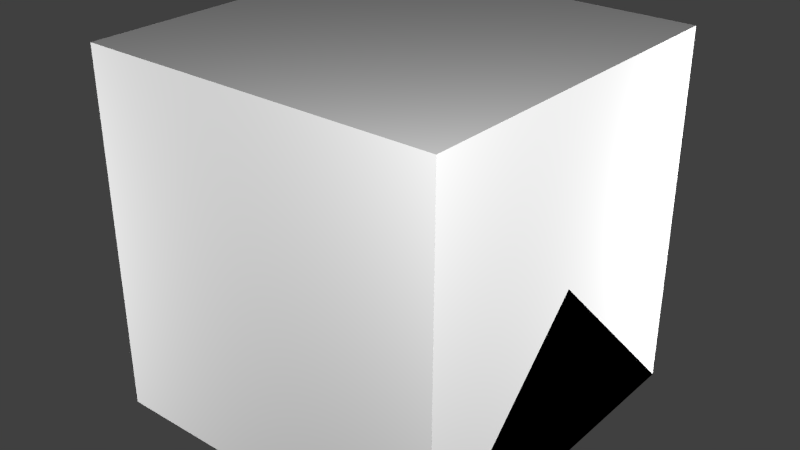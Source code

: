 # Source: EmergencyExitLighting.blend  (saved by Blender 2.76.0; exported with 4.5.12 LTS)
import bpy
from mathutils import Matrix  # noqa: F401  (used for matrix-valued properties, if any)

bpy.ops.wm.read_factory_settings(use_empty=True)
scene = bpy.context.scene
scene.name = 'Scene'

# ---- collections
col_collection_1 = bpy.data.collections.new('Collection 1'); scene.collection.children.link(col_collection_1)

# ---- materials (node trees are filled in below, after node groups)
mat_material = bpy.data.materials.new('Material')
mat_material.alpha_threshold = 0.0
mat_material.use_transparent_shadow = False
mat_material.roughness = 0.5
mat_material.line_color = (0.0, 0.0, 0.0, 1.0)

# ---- material node trees

# ---- world
world_world = bpy.data.worlds.new('World'); scene.world = world_world
world_world.color = (0.05088, 0.05088, 0.05088)
world_world.use_sun_shadow = False
world_world.sun_shadow_jitter_overblur = 0.0
world_world.cycles.sampling_method = 'MANUAL'
world_world.cycles.sample_map_resolution = 256

# ---- lights
light_point3 = bpy.data.lights.new('Point3', 'POINT')
light_point3.transmission_factor = 0.0
light_point3.energy = 100.0
light_point3.shadow_buffer_clip_start = 0.5
light_point3.shadow_soft_size = 0.1
light_point3.shadow_maximum_resolution = 0.006
light_point3.use_absolute_resolution = True
light_point3.cycles.use_multiple_importance_sampling = False
light_point2 = bpy.data.lights.new('Point2', 'POINT')
light_point2.transmission_factor = 0.0
light_point2.energy = 100.0
light_point2.shadow_buffer_clip_start = 0.5
light_point2.shadow_soft_size = 0.1
light_point2.shadow_maximum_resolution = 0.006
light_point2.use_absolute_resolution = True
light_point2.cycles.use_multiple_importance_sampling = False
light_point1 = bpy.data.lights.new('Point1', 'POINT')
light_point1.transmission_factor = 0.0
light_point1.energy = 100.0
light_point1.shadow_buffer_clip_start = 0.5
light_point1.shadow_soft_size = 0.1
light_point1.shadow_maximum_resolution = 0.006
light_point1.use_absolute_resolution = True
light_point1.cycles.use_multiple_importance_sampling = False
light_point0 = bpy.data.lights.new('Point0', 'POINT')
light_point0.transmission_factor = 0.0
light_point0.energy = 100.0
light_point0.shadow_buffer_clip_start = 0.5
light_point0.shadow_soft_size = 0.1
light_point0.shadow_maximum_resolution = 0.006
light_point0.use_absolute_resolution = True
light_point0.cycles.use_multiple_importance_sampling = False

# ---- meshes
me_corewalll = bpy.data.meshes.new('coreWallL')
me_corewalll.from_pydata([(0.375, -0.125, 0.25), (0.375, 0.125, 0.25), (-0.375, -0.125, 0.25), (-0.375, 0.125, 0.25)], [], [(0, 1, 3, 2)])
_uv = me_corewalll.uv_layers.new(name='UVMap')
_uv.uv.foreach_set('vector', [0.625, 0.75, 0.625, 0.875, 1.0, 0.875, 1.0, 0.75])
me_corewalll.use_remesh_preserve_volume = False
me_corewalll.use_remesh_preserve_attributes = False
me_corewalll.use_mirror_vertex_groups = False
me_corewalll.update()
me_corewallr = bpy.data.meshes.new('coreWallR')
me_corewallr.from_pydata([(0.375, -0.125, 0.25), (0.375, 0.125, 0.25), (-0.375, -0.125, 0.25), (-0.375, 0.125, 0.25)], [], [(0, 1, 3, 2)])
_uv = me_corewallr.uv_layers.new(name='UVMap')
_uv.uv.foreach_set('vector', [1.0, 0.75, 1.0, 0.875, 0.625, 0.875, 0.625, 0.75])
me_corewallr.use_remesh_preserve_volume = False
me_corewallr.use_remesh_preserve_attributes = False
me_corewallr.use_mirror_vertex_groups = False
me_corewallr.update()
me_lightwall = bpy.data.meshes.new('lightWall')
me_lightwall.from_pydata([(-0.5, -0.5, 0.003906), (0.5, -0.5, 0.003906), (-0.5, 0.5, 0.003906), (0.5, 0.5, 0.003906)], [], [(0, 1, 3, 2)])
_uv = me_lightwall.uv_layers.new(name='UVMap')
_uv.uv.foreach_set('vector', [0.5, 0.0, 1.0, 0.0, 1.0, 0.5, 0.5, 0.5])
me_lightwall.use_remesh_preserve_volume = False
me_lightwall.use_remesh_preserve_attributes = False
me_lightwall.use_mirror_vertex_groups = False
me_lightwall.update()
me_corewall = bpy.data.meshes.new('coreWall')
me_corewall.from_pydata([(0.375, -0.125, 0.0), (0.375, 0.125, 0.0), (-0.375, -0.125, 0.0), (-0.375, 0.125, 0.0), (0.375, -0.125, 0.25), (0.375, 0.125, 0.25), (-0.375, -0.125, 0.25), (-0.375, 0.125, 0.25)], [], [(0, 2, 3, 1), (3, 7, 5, 1), (0, 4, 6, 2), (2, 6, 7, 3), (1, 5, 4, 0)])
_uv = me_corewall.uv_layers.new(name='UVMap')
_uv.uv.foreach_set('vector', [0.03125, 0.875, 0.0, 0.875, 0.0, 0.8438, 0.03125, 0.8438, 0.625, 1.0, 0.625, 0.875, 1.0, 0.875, 1.0, 1.0, 1.0, 0.625, 1.0, 0.75, 0.625, 0.75, 0.625, 0.625, 0.5, 0.875, 0.625, 0.875, 0.625, 1.0, 0.5, 1.0, 0.5, 0.625, 0.625, 0.625, 0.625, 0.75, 0.5, 0.75])
me_corewall.use_remesh_preserve_volume = False
me_corewall.use_remesh_preserve_attributes = False
me_corewall.use_mirror_vertex_groups = False
me_corewall.update()
me_reflceil = bpy.data.meshes.new('reflCeil')
me_reflceil.from_pydata([(-0.375, -0.03516, 0.5), (0.375, -0.03516, 0.5), (-0.375, 0.03516, 0.5), (0.375, 0.03516, 0.5), (-0.375, -0.03516, 0.125), (0.375, -0.03516, 0.125), (-0.375, 0.03516, 0.125), (0.375, 0.03516, 0.125)], [], [(2, 3, 7, 6), (0, 4, 5, 1)])
_uv = me_reflceil.uv_layers.new(name='UVMap')
_uv.uv.foreach_set('vector', [0.375, 0.375, 0.625, 0.375, 0.625, 0.625, 0.375, 0.625, 0.375, 0.375, 0.375, 0.375, 0.375, 0.375, 0.375, 0.375])
me_reflceil.use_remesh_preserve_volume = False
me_reflceil.use_remesh_preserve_attributes = False
me_reflceil.use_mirror_vertex_groups = False
me_reflceil.update()
me_lightceil = bpy.data.meshes.new('lightCeil')
me_lightceil.from_pydata([(-0.5, -0.5, 0.003906), (0.5, -0.5, 0.003906), (-0.5, 0.5, 0.003906), (0.5, 0.5, 0.003906)], [], [(0, 1, 3, 2)])
_uv = me_lightceil.uv_layers.new(name='UVMap')
_uv.uv.foreach_set('vector', [0.0, 0.0, 0.5, 0.0, 0.5, 0.5, 0.0, 0.5])
me_lightceil.use_remesh_preserve_volume = False
me_lightceil.use_remesh_preserve_attributes = False
me_lightceil.use_mirror_vertex_groups = False
me_lightceil.update()
me_coreceil = bpy.data.meshes.new('coreCeil')
me_coreceil.from_pydata([(-0.375, -0.03125, 0.125), (0.375, -0.03125, 0.125), (-0.375, -0.03125, 0.5), (0.375, -0.03125, 0.5), (-0.375, 0.03125, 0.125), (0.375, 0.03125, 0.125), (-0.375, 0.03125, 0.5), (0.375, 0.03125, 0.5), (0.4375, -0.0625, 0.0625), (0.4375, -0.0625, 0.0), (0.4375, 0.0625, 0.0), (0.4375, 0.0625, 0.0625), (-0.4375, -0.0625, 0.0625), (-0.4375, -0.0625, 0.0), (-0.4375, 0.0625, 0.0), (-0.4375, 0.0625, 0.0625)], [], [(0, 1, 3, 2), (4, 6, 7, 5), (3, 7, 6, 2), (1, 5, 7, 3), (0, 1, 5, 4), (2, 6, 4, 0), (11, 5, 1, 8), (9, 10, 11, 8), (13, 12, 15, 14), (15, 12, 0, 4), (8, 12, 13, 9), (0, 12, 8, 1), (15, 4, 5, 11), (10, 14, 15, 11), (9, 13, 14, 10)])
_uv = me_coreceil.uv_layers.new(name='UVMap')
_uv.uv.foreach_set('vector', [0.0625, 0.5312, 0.4375, 0.5312, 0.4375, 0.7188, 0.0625, 0.7188, 0.0625, 0.9375, 0.0625, 0.75, 0.4375, 0.75, 0.4375, 0.9375, 0.4375, 0.7188, 0.4375, 0.75, 0.0625, 0.75, 0.0625, 0.7188, 0.4375, 0.5312, 0.4688, 0.5312, 0.4688, 0.7188, 0.4375, 0.7188, 0.0, 0.0, 0.5, 0.0, 0.5, 1.0, 0.0, 1.0, 0.0625, 0.7188, 0.03125, 0.7188, 0.03125, 0.5312, 0.0625, 0.5312, 0.4688, 0.8125, 0.4375, 0.7812, 0.4375, 0.75, 0.4688, 0.7188, 0.0, 0.6875, 0.0, 0.5938, 0.03125, 0.5938, 0.03125, 0.6875, 0.0, 0.7188, 0.03125, 0.7188, 0.03125, 0.8125, 0.0, 0.8125, 0.03125, 0.8125, 0.03125, 0.7188, 0.0625, 0.75, 0.0625, 0.7812, 0.4688, 0.9688, 0.4688, 0.5312, 0.5, 0.5312, 0.5, 0.9688, 0.0625, 0.5312, 0.03125, 0.5, 0.4688, 0.5, 0.4375, 0.5312, 0.03125, 0.9688, 0.0625, 0.9375, 0.4375, 0.9375, 0.4688, 0.9688, 0.4688, 1.0, 0.03125, 1.0, 0.03125, 0.9688, 0.4688, 0.9688, 0.03125, 0.875, 0.0, 0.875, 0.0, 0.8438, 0.03125, 0.8438])
me_coreceil.use_remesh_preserve_volume = False
me_coreceil.use_remesh_preserve_attributes = False
me_coreceil.use_mirror_vertex_groups = False
me_coreceil.update()
me_cube_002 = bpy.data.meshes.new('Cube.002')
me_cube_002.from_pydata([(0.5, 0.5, 0.0), (0.5, -0.5, 0.0), (-0.5, -0.5, 0.0), (-0.5, 0.5, 0.0), (0.5, -3.129e-07, 0.5), (-0.5, 7.451e-08, 0.5)], [], [(0, 1, 2, 3), (1, 4, 5, 2), (0, 4, 1), (2, 5, 3), (4, 0, 3, 5)])
me_cube_002.materials.append(mat_material)
me_cube_002.use_remesh_preserve_volume = False
me_cube_002.use_remesh_preserve_attributes = False
me_cube_002.use_mirror_vertex_groups = False
me_cube_002.update()
me_cube_001 = bpy.data.meshes.new('Cube.001')
me_cube_001.from_pydata([(0.5, 0.5, 0.0), (0.5, -0.5, 0.0), (-0.5, -0.5, 0.0), (-0.5, 0.5, 0.0), (-8.196e-08, -1.192e-07, 0.5)], [], [(0, 1, 2, 3), (0, 4, 1), (1, 4, 2), (2, 4, 3), (4, 0, 3)])
me_cube_001.materials.append(mat_material)
me_cube_001.use_remesh_preserve_volume = False
me_cube_001.use_remesh_preserve_attributes = False
me_cube_001.use_mirror_vertex_groups = False
me_cube_001.update()
me_cube = bpy.data.meshes.new('Cube')
me_cube.from_pydata([(0.5, 0.5, 0.0), (0.5, -0.5, 0.0), (-0.5, -0.5, 0.0), (-0.5, 0.5, 0.0), (0.5, 0.5, 1.0), (0.5, -0.5, 1.0), (-0.5, -0.5, 1.0), (-0.5, 0.5, 1.0)], [], [(0, 1, 2, 3), (4, 7, 6, 5), (0, 4, 5, 1), (1, 5, 6, 2), (2, 6, 7, 3), (4, 0, 3, 7)])
me_cube.materials.append(mat_material)
me_cube.use_remesh_preserve_volume = False
me_cube.use_remesh_preserve_attributes = False
me_cube.use_mirror_vertex_groups = False
me_cube.update()

# ---- objects
ob_corewalll = bpy.data.objects.new('coreWallL', me_corewalll)
ob_corewallr = bpy.data.objects.new('coreWallR', me_corewallr)
ob_lightwall = bpy.data.objects.new('lightWall', me_lightwall)
ob_corewall = bpy.data.objects.new('coreWall', me_corewall)
ob_reflceil = bpy.data.objects.new('reflCeil', me_reflceil)
ob_lightceil = bpy.data.objects.new('lightCeil', me_lightceil)
ob_coreceil = bpy.data.objects.new('coreCeil', me_coreceil)
ob_point3 = bpy.data.objects.new('Point3', light_point3)
ob_point2 = bpy.data.objects.new('Point2', light_point2)
ob_point1 = bpy.data.objects.new('Point1', light_point1)
ob_point0 = bpy.data.objects.new('Point0', light_point0)
ob_minecraft_2_edge_connectivity = bpy.data.objects.new('Minecraft 2 Edge Connectivity', me_cube_002)
ob_minecraft_4_edge_connectivity = bpy.data.objects.new('Minecraft 4 Edge Connectivity', me_cube_001)
ob_minecraft_block = bpy.data.objects.new('Minecraft Block', me_cube)

# ---- transforms, parenting, visibility, modifiers, constraints
ob_corewalll.location = (0.0, 0.0, 0.0)
ob_corewalll.rotation_euler = (0.0, -0.0, 4.712)
ob_corewalll.lineart.crease_threshold = 0.0
ob_corewallr.location = (0.0, 0.0, 0.0)
ob_corewallr.rotation_euler = (0.0, 0.0, 1.571)
ob_corewallr.lineart.crease_threshold = 0.0
ob_lightwall.location = (0.0, 0.0, 0.0)
ob_lightwall.rotation_euler = (0.0, 0.0, 1.571)
ob_lightwall.lineart.crease_threshold = 0.0
ob_corewall.location = (0.0, 0.0, 0.0)
ob_corewall.rotation_euler = (0.0, 0.0, 1.571)
ob_corewall.lineart.crease_threshold = 0.0
ob_reflceil.location = (0.0, 0.0, 0.0)
ob_reflceil.rotation_euler = (0.0, 0.0, 1.571)
ob_reflceil.lineart.crease_threshold = 0.0
ob_lightceil.location = (0.0, 0.0, 0.0)
ob_lightceil.rotation_euler = (0.0, 0.0, 1.571)
ob_lightceil.lineart.crease_threshold = 0.0
ob_coreceil.location = (0.0, 0.0, 0.0)
ob_coreceil.rotation_euler = (0.0, 0.0, 1.571)
ob_coreceil.lineart.crease_threshold = 0.0
ob_point3.location = (-1.642, -1.35, 0.5249)
ob_point3.hide_select = True
ob_point3.lineart.crease_threshold = 0.0
ob_point2.location = (1.358, 1.15, 0.5249)
ob_point2.hide_select = True
ob_point2.lineart.crease_threshold = 0.0
ob_point1.location = (-1.642, 1.15, -0.7251)
ob_point1.hide_select = True
ob_point1.lineart.crease_threshold = 0.0
ob_point0.location = (1.354, -1.362, 1.556)
ob_point0.hide_select = True
ob_point0.lineart.crease_threshold = 0.0
ob_minecraft_2_edge_connectivity.location = (0.0, 0.0, 0.0)
ob_minecraft_2_edge_connectivity.lock_location = (True, True, True)
ob_minecraft_2_edge_connectivity.lock_rotation = (True, True, True)
ob_minecraft_2_edge_connectivity.lock_rotations_4d = False
ob_minecraft_2_edge_connectivity.lock_scale = (True, True, True)
ob_minecraft_2_edge_connectivity.empty_display_type = 'ARROWS'
ob_minecraft_2_edge_connectivity.hide_viewport = True
ob_minecraft_2_edge_connectivity.hide_select = True
ob_minecraft_2_edge_connectivity.display_type = 'WIRE'
ob_minecraft_2_edge_connectivity.lineart.crease_threshold = 0.0
ob_minecraft_4_edge_connectivity.location = (0.0, 0.0, 0.0)
ob_minecraft_4_edge_connectivity.lock_location = (True, True, True)
ob_minecraft_4_edge_connectivity.lock_rotation = (True, True, True)
ob_minecraft_4_edge_connectivity.lock_rotations_4d = False
ob_minecraft_4_edge_connectivity.lock_scale = (True, True, True)
ob_minecraft_4_edge_connectivity.empty_display_type = 'ARROWS'
ob_minecraft_4_edge_connectivity.hide_viewport = True
ob_minecraft_4_edge_connectivity.hide_select = True
ob_minecraft_4_edge_connectivity.display_type = 'WIRE'
ob_minecraft_4_edge_connectivity.lineart.crease_threshold = 0.0
ob_minecraft_block.location = (0.0, 0.0, 0.0)
ob_minecraft_block.lock_location = (True, True, True)
ob_minecraft_block.lock_rotation = (True, True, True)
ob_minecraft_block.lock_rotations_4d = False
ob_minecraft_block.lock_scale = (True, True, True)
ob_minecraft_block.empty_display_type = 'ARROWS'
ob_minecraft_block.hide_viewport = True
ob_minecraft_block.hide_select = True
ob_minecraft_block.display_type = 'WIRE'
ob_minecraft_block.lineart.crease_threshold = 0.0

# ---- collection membership
col_collection_1.objects.link(ob_corewalll)
col_collection_1.objects.link(ob_corewallr)
col_collection_1.objects.link(ob_lightwall)
col_collection_1.objects.link(ob_corewall)
col_collection_1.objects.link(ob_reflceil)
col_collection_1.objects.link(ob_lightceil)
col_collection_1.objects.link(ob_coreceil)
col_collection_1.objects.link(ob_point3)
col_collection_1.objects.link(ob_point2)
col_collection_1.objects.link(ob_point1)
col_collection_1.objects.link(ob_point0)
col_collection_1.objects.link(ob_minecraft_2_edge_connectivity)
col_collection_1.objects.link(ob_minecraft_4_edge_connectivity)
col_collection_1.objects.link(ob_minecraft_block)

# ---- scene / render settings (as saved in the file)
scene.frame_start = 1; scene.frame_end = 250; scene.frame_set(1)
scene.render.engine = 'BLENDER_EEVEE_NEXT'
scene.render.image_settings.color_mode = 'RGB'
scene.render.image_settings.compression = 90
scene.render.resolution_percentage = 50
scene.render.dither_intensity = 0.0
scene.render.bake_margin = 2
scene.cycles.use_denoising = False
scene.cycles.samples = 10
scene.cycles.sampling_pattern = 'TABULATED_SOBOL'
scene.cycles.light_sampling_threshold = 0.0
scene.cycles.use_adaptive_sampling = False
scene.cycles.use_light_tree = False
scene.cycles.blur_glossy = 0.0
scene.cycles.volume_bounces = 1
scene.cycles.pixel_filter_type = 'GAUSSIAN'
scene.cycles.sample_clamp_indirect = 0.0
scene.view_settings.view_transform = 'Standard'
bpy.context.view_layer.update()

# ---- added for rendering (the .blend has no active camera): camera
cam_auto = bpy.data.cameras.new('AutoCamera')
cam_auto.lens = 50.0
cam_auto.sensor_width = 36.0
cam_auto.clip_end = 1000.0
ob_auto_camera = bpy.data.objects.new('AutoCamera', cam_auto)
scene.collection.objects.link(ob_auto_camera)
ob_auto_camera.location = (1.60254, -1.92304, 1.78203)
ob_auto_camera.rotation_euler = (1.09748, -7.21219e-08, 0.694738)
scene.camera = ob_auto_camera
bpy.context.view_layer.update()
